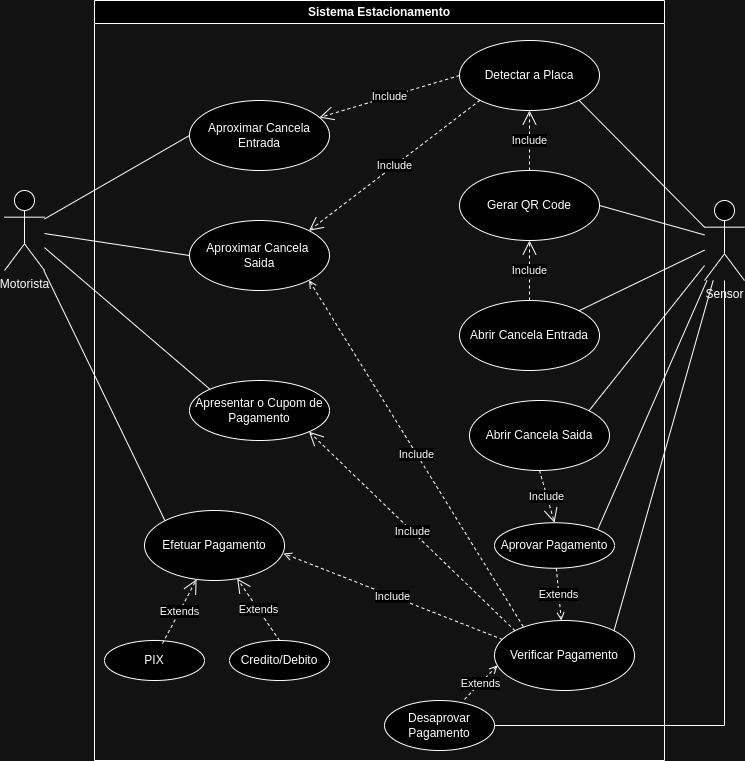

The diagram above was exported from draw.io. Its source (the exported page's mxGraphModel, read from the mxfile embedded in the PNG):
<mxGraphModel dx="724" dy="737" grid="1" gridSize="10" guides="1" tooltips="1" connect="1" arrows="1" fold="1" page="1" pageScale="1" pageWidth="827" pageHeight="1169" math="0" shadow="0">
  <root>
    <mxCell id="0" />
    <mxCell id="1" parent="0" />
    <mxCell id="xFFh-LWiM3oebKOAVU3C-1" value="Sistema Estacionamento" style="swimlane;whiteSpace=wrap;html=1;" parent="1" vertex="1">
      <mxGeometry x="100" width="570" height="760" as="geometry" />
    </mxCell>
    <mxCell id="xFFh-LWiM3oebKOAVU3C-4" value="Detectar a Placa" style="ellipse;whiteSpace=wrap;html=1;" parent="xFFh-LWiM3oebKOAVU3C-1" vertex="1">
      <mxGeometry x="365" y="40" width="140" height="70" as="geometry" />
    </mxCell>
    <mxCell id="xFFh-LWiM3oebKOAVU3C-5" value="Gerar QR Code" style="ellipse;whiteSpace=wrap;html=1;" parent="xFFh-LWiM3oebKOAVU3C-1" vertex="1">
      <mxGeometry x="365" y="170" width="140" height="70" as="geometry" />
    </mxCell>
    <mxCell id="xFFh-LWiM3oebKOAVU3C-6" value="Abrir Cancela Entrada" style="ellipse;whiteSpace=wrap;html=1;" parent="xFFh-LWiM3oebKOAVU3C-1" vertex="1">
      <mxGeometry x="365" y="300" width="140" height="70" as="geometry" />
    </mxCell>
    <mxCell id="xFFh-LWiM3oebKOAVU3C-7" value="Efetuar Pagamento" style="ellipse;whiteSpace=wrap;html=1;" parent="xFFh-LWiM3oebKOAVU3C-1" vertex="1">
      <mxGeometry x="50" y="510" width="140" height="70" as="geometry" />
    </mxCell>
    <mxCell id="H1QOlZagYGRScTD-n8EF-5" value="Extends" style="rounded=0;orthogonalLoop=1;jettySize=auto;html=1;exitX=0.021;exitY=0.643;exitDx=0;exitDy=0;entryX=0.709;entryY=0.02;entryDx=0;entryDy=0;dashed=1;endArrow=none;endFill=0;startArrow=open;startFill=0;entryPerimeter=0;exitPerimeter=0;" parent="xFFh-LWiM3oebKOAVU3C-1" source="xFFh-LWiM3oebKOAVU3C-9" target="H1QOlZagYGRScTD-n8EF-4" edge="1">
      <mxGeometry relative="1" as="geometry" />
    </mxCell>
    <mxCell id="xFFh-LWiM3oebKOAVU3C-9" value="Verificar Pagamento" style="ellipse;whiteSpace=wrap;html=1;" parent="xFFh-LWiM3oebKOAVU3C-1" vertex="1">
      <mxGeometry x="400" y="620" width="140" height="70" as="geometry" />
    </mxCell>
    <mxCell id="xFFh-LWiM3oebKOAVU3C-10" value="Abrir Cancela Saida" style="ellipse;whiteSpace=wrap;html=1;" parent="xFFh-LWiM3oebKOAVU3C-1" vertex="1">
      <mxGeometry x="375" y="400" width="140" height="70" as="geometry" />
    </mxCell>
    <mxCell id="xFFh-LWiM3oebKOAVU3C-11" value="Apresentar o Cupom de Pagamento" style="ellipse;whiteSpace=wrap;html=1;" parent="xFFh-LWiM3oebKOAVU3C-1" vertex="1">
      <mxGeometry x="95" y="380" width="140" height="60" as="geometry" />
    </mxCell>
    <mxCell id="xFFh-LWiM3oebKOAVU3C-13" value="Aproximar Cancela Entrada" style="ellipse;whiteSpace=wrap;html=1;" parent="xFFh-LWiM3oebKOAVU3C-1" vertex="1">
      <mxGeometry x="95" y="100" width="140" height="70" as="geometry" />
    </mxCell>
    <mxCell id="xFFh-LWiM3oebKOAVU3C-14" value="Aproximar Cancela&amp;nbsp;&lt;div&gt;Saida&lt;/div&gt;" style="ellipse;whiteSpace=wrap;html=1;" parent="xFFh-LWiM3oebKOAVU3C-1" vertex="1">
      <mxGeometry x="95" y="220" width="140" height="70" as="geometry" />
    </mxCell>
    <mxCell id="xFFh-LWiM3oebKOAVU3C-16" style="edgeStyle=orthogonalEdgeStyle;rounded=0;orthogonalLoop=1;jettySize=auto;html=1;exitX=0.5;exitY=1;exitDx=0;exitDy=0;" parent="xFFh-LWiM3oebKOAVU3C-1" source="xFFh-LWiM3oebKOAVU3C-11" target="xFFh-LWiM3oebKOAVU3C-11" edge="1">
      <mxGeometry relative="1" as="geometry" />
    </mxCell>
    <mxCell id="xFFh-LWiM3oebKOAVU3C-26" value="Include" style="endArrow=open;endSize=12;dashed=1;html=1;rounded=0;exitX=0;exitY=0.5;exitDx=0;exitDy=0;entryX=0.929;entryY=0.243;entryDx=0;entryDy=0;entryPerimeter=0;" parent="xFFh-LWiM3oebKOAVU3C-1" source="xFFh-LWiM3oebKOAVU3C-4" target="xFFh-LWiM3oebKOAVU3C-13" edge="1">
      <mxGeometry width="160" relative="1" as="geometry">
        <mxPoint x="445" y="320" as="sourcePoint" />
        <mxPoint x="605" y="320" as="targetPoint" />
      </mxGeometry>
    </mxCell>
    <mxCell id="xFFh-LWiM3oebKOAVU3C-27" value="Include" style="endArrow=open;endSize=12;dashed=1;html=1;rounded=0;exitX=0.5;exitY=0;exitDx=0;exitDy=0;entryX=0.5;entryY=1;entryDx=0;entryDy=0;" parent="xFFh-LWiM3oebKOAVU3C-1" source="xFFh-LWiM3oebKOAVU3C-5" target="xFFh-LWiM3oebKOAVU3C-4" edge="1">
      <mxGeometry width="160" relative="1" as="geometry">
        <mxPoint x="450" y="320" as="sourcePoint" />
        <mxPoint x="610" y="320" as="targetPoint" />
      </mxGeometry>
    </mxCell>
    <mxCell id="xFFh-LWiM3oebKOAVU3C-28" value="Include" style="endArrow=open;endSize=12;dashed=1;html=1;rounded=0;exitX=0;exitY=1;exitDx=0;exitDy=0;entryX=1;entryY=0;entryDx=0;entryDy=0;" parent="xFFh-LWiM3oebKOAVU3C-1" source="xFFh-LWiM3oebKOAVU3C-4" target="xFFh-LWiM3oebKOAVU3C-14" edge="1">
      <mxGeometry width="160" relative="1" as="geometry">
        <mxPoint x="450" y="320" as="sourcePoint" />
        <mxPoint x="610" y="320" as="targetPoint" />
      </mxGeometry>
    </mxCell>
    <mxCell id="xFFh-LWiM3oebKOAVU3C-31" value="Include" style="endArrow=open;endSize=12;dashed=1;html=1;rounded=0;exitX=0.5;exitY=0;exitDx=0;exitDy=0;entryX=0.5;entryY=1;entryDx=0;entryDy=0;" parent="xFFh-LWiM3oebKOAVU3C-1" source="xFFh-LWiM3oebKOAVU3C-6" target="xFFh-LWiM3oebKOAVU3C-5" edge="1">
      <mxGeometry width="160" relative="1" as="geometry">
        <mxPoint x="460" y="320" as="sourcePoint" />
        <mxPoint x="610" y="320" as="targetPoint" />
      </mxGeometry>
    </mxCell>
    <mxCell id="xFFh-LWiM3oebKOAVU3C-32" value="Include" style="endArrow=open;endSize=12;dashed=1;html=1;rounded=0;exitX=0;exitY=0;exitDx=0;exitDy=0;entryX=1;entryY=1;entryDx=0;entryDy=0;" parent="xFFh-LWiM3oebKOAVU3C-1" source="xFFh-LWiM3oebKOAVU3C-9" target="xFFh-LWiM3oebKOAVU3C-11" edge="1">
      <mxGeometry width="160" relative="1" as="geometry">
        <mxPoint x="444.9948993037415" y="570.5077057814244" as="sourcePoint" />
        <mxPoint x="605" y="320" as="targetPoint" />
      </mxGeometry>
    </mxCell>
    <mxCell id="xFFh-LWiM3oebKOAVU3C-35" value="Include" style="endArrow=open;endSize=12;dashed=1;html=1;rounded=0;exitX=0.5;exitY=1;exitDx=0;exitDy=0;entryX=0.5;entryY=0;entryDx=0;entryDy=0;" parent="xFFh-LWiM3oebKOAVU3C-1" source="xFFh-LWiM3oebKOAVU3C-10" target="H1QOlZagYGRScTD-n8EF-1" edge="1">
      <mxGeometry width="160" relative="1" as="geometry">
        <mxPoint x="473.0200000000002" y="497.4100000000001" as="sourcePoint" />
        <mxPoint x="445" y="520" as="targetPoint" />
      </mxGeometry>
    </mxCell>
    <mxCell id="xFFh-LWiM3oebKOAVU3C-36" value="Include" style="endArrow=none;endSize=12;dashed=1;html=1;rounded=0;exitX=1;exitY=1;exitDx=0;exitDy=0;startArrow=open;startFill=0;endFill=0;entryX=0.214;entryY=0.114;entryDx=0;entryDy=0;entryPerimeter=0;" parent="xFFh-LWiM3oebKOAVU3C-1" source="xFFh-LWiM3oebKOAVU3C-14" target="xFFh-LWiM3oebKOAVU3C-9" edge="1">
      <mxGeometry width="160" relative="1" as="geometry">
        <mxPoint x="445" y="320" as="sourcePoint" />
        <mxPoint x="454.96000000000004" y="570.01" as="targetPoint" />
      </mxGeometry>
    </mxCell>
    <mxCell id="xFFh-LWiM3oebKOAVU3C-37" value="PIX" style="ellipse;whiteSpace=wrap;html=1;" parent="xFFh-LWiM3oebKOAVU3C-1" vertex="1">
      <mxGeometry x="10" y="640" width="100" height="40" as="geometry" />
    </mxCell>
    <mxCell id="xFFh-LWiM3oebKOAVU3C-39" value="Credito/Debito" style="ellipse;whiteSpace=wrap;html=1;" parent="xFFh-LWiM3oebKOAVU3C-1" vertex="1">
      <mxGeometry x="135" y="640" width="100" height="40" as="geometry" />
    </mxCell>
    <mxCell id="xFFh-LWiM3oebKOAVU3C-40" value="Extends" style="endArrow=open;endSize=12;dashed=1;html=1;rounded=0;exitX=0.58;exitY=0.075;exitDx=0;exitDy=0;exitPerimeter=0;" parent="xFFh-LWiM3oebKOAVU3C-1" source="xFFh-LWiM3oebKOAVU3C-37" target="xFFh-LWiM3oebKOAVU3C-7" edge="1">
      <mxGeometry width="160" relative="1" as="geometry">
        <mxPoint x="115" y="640.0000000000002" as="sourcePoint" />
        <mxPoint x="650" y="590" as="targetPoint" />
      </mxGeometry>
    </mxCell>
    <mxCell id="xFFh-LWiM3oebKOAVU3C-41" value="Extends" style="endArrow=open;endSize=12;dashed=1;html=1;rounded=0;exitX=0.5;exitY=0;exitDx=0;exitDy=0;" parent="xFFh-LWiM3oebKOAVU3C-1" source="xFFh-LWiM3oebKOAVU3C-39" target="xFFh-LWiM3oebKOAVU3C-7" edge="1">
      <mxGeometry width="160" relative="1" as="geometry">
        <mxPoint x="490" y="590" as="sourcePoint" />
        <mxPoint x="650" y="590" as="targetPoint" />
      </mxGeometry>
    </mxCell>
    <mxCell id="H1QOlZagYGRScTD-n8EF-3" value="Extends" style="rounded=0;orthogonalLoop=1;jettySize=auto;html=1;dashed=1;endArrow=open;endFill=0;" parent="xFFh-LWiM3oebKOAVU3C-1" source="H1QOlZagYGRScTD-n8EF-1" target="xFFh-LWiM3oebKOAVU3C-9" edge="1">
      <mxGeometry relative="1" as="geometry" />
    </mxCell>
    <mxCell id="H1QOlZagYGRScTD-n8EF-1" value="Aprovar Pagamento" style="ellipse;whiteSpace=wrap;html=1;" parent="xFFh-LWiM3oebKOAVU3C-1" vertex="1">
      <mxGeometry x="400" y="522.25" width="120" height="45.5" as="geometry" />
    </mxCell>
    <mxCell id="H1QOlZagYGRScTD-n8EF-4" value="Desaprovar Pagamento" style="ellipse;whiteSpace=wrap;html=1;" parent="xFFh-LWiM3oebKOAVU3C-1" vertex="1">
      <mxGeometry x="290" y="700" width="110" height="50" as="geometry" />
    </mxCell>
    <mxCell id="H1QOlZagYGRScTD-n8EF-6" value="Include" style="rounded=0;orthogonalLoop=1;jettySize=auto;html=1;exitX=0.057;exitY=0.271;exitDx=0;exitDy=0;entryX=0.993;entryY=0.614;entryDx=0;entryDy=0;entryPerimeter=0;dashed=1;endArrow=open;endFill=0;exitPerimeter=0;strokeWidth=1;curved=0;jumpStyle=none;jumpSize=3;" parent="xFFh-LWiM3oebKOAVU3C-1" source="xFFh-LWiM3oebKOAVU3C-9" target="xFFh-LWiM3oebKOAVU3C-7" edge="1">
      <mxGeometry relative="1" as="geometry" />
    </mxCell>
    <mxCell id="xFFh-LWiM3oebKOAVU3C-12" style="rounded=0;orthogonalLoop=1;jettySize=auto;html=1;entryX=0;entryY=0;entryDx=0;entryDy=0;endArrow=none;endFill=0;" parent="1" source="xFFh-LWiM3oebKOAVU3C-2" target="xFFh-LWiM3oebKOAVU3C-7" edge="1">
      <mxGeometry relative="1" as="geometry" />
    </mxCell>
    <mxCell id="xFFh-LWiM3oebKOAVU3C-2" value="Motorista" style="shape=umlActor;verticalLabelPosition=bottom;verticalAlign=top;html=1;outlineConnect=0;" parent="1" vertex="1">
      <mxGeometry x="10" y="190" width="40" height="80" as="geometry" />
    </mxCell>
    <mxCell id="xFFh-LWiM3oebKOAVU3C-17" style="rounded=0;orthogonalLoop=1;jettySize=auto;html=1;exitX=0;exitY=0.3333333333333333;exitDx=0;exitDy=0;exitPerimeter=0;entryX=1;entryY=1;entryDx=0;entryDy=0;endArrow=none;endFill=0;" parent="1" source="xFFh-LWiM3oebKOAVU3C-3" target="xFFh-LWiM3oebKOAVU3C-4" edge="1">
      <mxGeometry relative="1" as="geometry" />
    </mxCell>
    <mxCell id="xFFh-LWiM3oebKOAVU3C-3" value="Sensor" style="shape=umlActor;verticalLabelPosition=bottom;verticalAlign=top;html=1;outlineConnect=0;fontStyle=0;labelBorderColor=none;" parent="1" vertex="1">
      <mxGeometry x="710" y="200" width="40" height="80" as="geometry" />
    </mxCell>
    <mxCell id="xFFh-LWiM3oebKOAVU3C-18" style="rounded=0;orthogonalLoop=1;jettySize=auto;html=1;exitX=1;exitY=0.5;exitDx=0;exitDy=0;endArrow=none;endFill=0;" parent="1" source="xFFh-LWiM3oebKOAVU3C-5" target="xFFh-LWiM3oebKOAVU3C-3" edge="1">
      <mxGeometry relative="1" as="geometry" />
    </mxCell>
    <mxCell id="xFFh-LWiM3oebKOAVU3C-19" style="rounded=0;orthogonalLoop=1;jettySize=auto;html=1;exitX=1;exitY=0;exitDx=0;exitDy=0;endArrow=none;endFill=0;" parent="1" source="xFFh-LWiM3oebKOAVU3C-6" target="xFFh-LWiM3oebKOAVU3C-3" edge="1">
      <mxGeometry relative="1" as="geometry" />
    </mxCell>
    <mxCell id="xFFh-LWiM3oebKOAVU3C-20" style="rounded=0;orthogonalLoop=1;jettySize=auto;html=1;exitX=1;exitY=0;exitDx=0;exitDy=0;endArrow=none;endFill=0;" parent="1" source="xFFh-LWiM3oebKOAVU3C-10" target="xFFh-LWiM3oebKOAVU3C-3" edge="1">
      <mxGeometry relative="1" as="geometry" />
    </mxCell>
    <mxCell id="xFFh-LWiM3oebKOAVU3C-21" style="rounded=0;orthogonalLoop=1;jettySize=auto;html=1;exitX=0;exitY=0.5;exitDx=0;exitDy=0;endArrow=none;endFill=0;" parent="1" source="xFFh-LWiM3oebKOAVU3C-13" target="xFFh-LWiM3oebKOAVU3C-2" edge="1">
      <mxGeometry relative="1" as="geometry" />
    </mxCell>
    <mxCell id="xFFh-LWiM3oebKOAVU3C-22" style="rounded=0;orthogonalLoop=1;jettySize=auto;html=1;exitX=0;exitY=0.5;exitDx=0;exitDy=0;endArrow=none;endFill=0;" parent="1" source="xFFh-LWiM3oebKOAVU3C-14" target="xFFh-LWiM3oebKOAVU3C-2" edge="1">
      <mxGeometry relative="1" as="geometry">
        <mxPoint x="60" y="230" as="targetPoint" />
      </mxGeometry>
    </mxCell>
    <mxCell id="xFFh-LWiM3oebKOAVU3C-23" style="rounded=0;orthogonalLoop=1;jettySize=auto;html=1;exitX=0;exitY=0;exitDx=0;exitDy=0;endArrow=none;endFill=0;" parent="1" source="xFFh-LWiM3oebKOAVU3C-11" target="xFFh-LWiM3oebKOAVU3C-2" edge="1">
      <mxGeometry relative="1" as="geometry">
        <mxPoint x="90" y="290" as="targetPoint" />
      </mxGeometry>
    </mxCell>
    <mxCell id="xFFh-LWiM3oebKOAVU3C-24" style="rounded=0;orthogonalLoop=1;jettySize=auto;html=1;exitX=1;exitY=0;exitDx=0;exitDy=0;endArrow=none;endFill=0;" parent="1" source="xFFh-LWiM3oebKOAVU3C-9" target="xFFh-LWiM3oebKOAVU3C-3" edge="1">
      <mxGeometry relative="1" as="geometry">
        <mxPoint x="750" y="240" as="targetPoint" />
      </mxGeometry>
    </mxCell>
    <mxCell id="H1QOlZagYGRScTD-n8EF-8" style="rounded=0;orthogonalLoop=1;jettySize=auto;html=1;exitX=1;exitY=0;exitDx=0;exitDy=0;endArrow=none;endFill=0;" parent="1" source="H1QOlZagYGRScTD-n8EF-1" target="xFFh-LWiM3oebKOAVU3C-3" edge="1">
      <mxGeometry relative="1" as="geometry" />
    </mxCell>
    <mxCell id="H1QOlZagYGRScTD-n8EF-9" style="rounded=0;orthogonalLoop=1;jettySize=auto;html=1;exitX=1;exitY=0.5;exitDx=0;exitDy=0;edgeStyle=orthogonalEdgeStyle;endArrow=none;endFill=0;" parent="1" source="H1QOlZagYGRScTD-n8EF-4" target="xFFh-LWiM3oebKOAVU3C-3" edge="1">
      <mxGeometry relative="1" as="geometry" />
    </mxCell>
  </root>
</mxGraphModel>